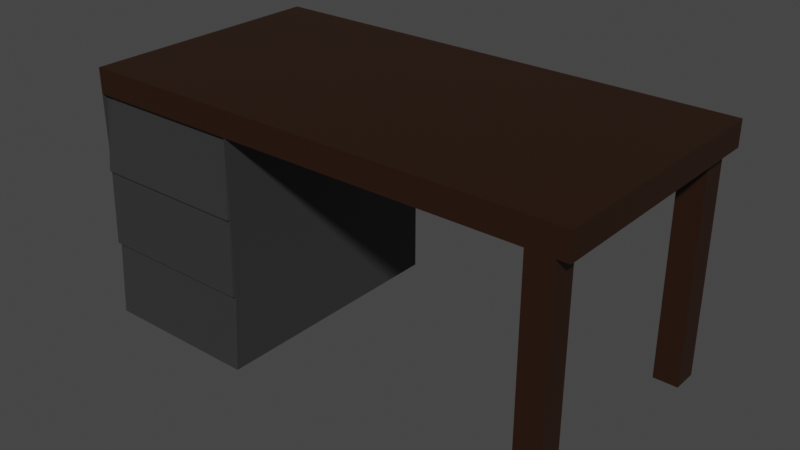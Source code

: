 # Source: SecretaryDesk.blend  (saved by Blender 2.90.8; exported with 4.5.12 LTS)
import bpy
from mathutils import Matrix  # noqa: F401  (used for matrix-valued properties, if any)

bpy.ops.wm.read_factory_settings(use_empty=True)
scene = bpy.context.scene
scene.name = 'Scene'

# ---- collections
col_collection = bpy.data.collections.new('Collection'); scene.collection.children.link(col_collection)

# ---- materials (node trees are filled in below, after node groups)
mat_material = bpy.data.materials.new('Material')
mat_material.alpha_threshold = 0.0
mat_material.use_transparent_shadow = False
mat_material.line_color = (0.0, 0.0, 0.0, 1.0)
mat_material_001 = bpy.data.materials.new('Material.001')
mat_material_001.use_transparent_shadow = False

# ---- material node trees
mat_material.use_nodes = True; mat_material.node_tree.nodes.clear()
_N = mat_material.node_tree.nodes; _L = mat_material.node_tree.links
n0 = _N.new('ShaderNodeOutputMaterial'); n0.name = 'Material Output'; n0.location = (300, 300)
n1 = _N.new('ShaderNodeBsdfPrincipled'); n1.name = 'Principled BSDF'; n1.location = (10, 300)
n1.distribution = 'GGX'
n1.subsurface_method = 'BURLEY'
n1.inputs[0].default_value = (0.03522, 0.03522, 0.03522, 1.0)
n1.inputs[2].default_value = 0.4
n1.inputs[3].default_value = 1.45
n1.inputs[27].default_value = (0.0, 0.0, 0.0, 1.0)
n1.inputs[28].default_value = 1.0
_L.new(n1.outputs[0], n0.inputs[0])
n0.is_active_output = True
mat_material_001.use_nodes = True; mat_material_001.node_tree.nodes.clear()
_N = mat_material_001.node_tree.nodes; _L = mat_material_001.node_tree.links
n0 = _N.new('ShaderNodeBsdfPrincipled'); n0.name = 'Principled BSDF'; n0.location = (10, 300)
n0.distribution = 'GGX'
n0.subsurface_method = 'BURLEY'
n0.inputs[0].default_value = (0.02198, 0.006958, 0.001153, 1.0)
n0.inputs[3].default_value = 1.45
n0.inputs[27].default_value = (0.0, 0.0, 0.0, 1.0)
n0.inputs[28].default_value = 1.0
n1 = _N.new('ShaderNodeOutputMaterial'); n1.name = 'Material Output'; n1.location = (300, 300)
_L.new(n0.outputs[0], n1.inputs[0])
n1.is_active_output = True

# ---- world
world_world = bpy.data.worlds.new('World'); scene.world = world_world
world_world.use_nodes = True; world_world.node_tree.nodes.clear()
_N = world_world.node_tree.nodes; _L = world_world.node_tree.links
n0 = _N.new('ShaderNodeOutputWorld'); n0.name = 'World Output'; n0.location = (300, 300)
n1 = _N.new('ShaderNodeBackground'); n1.name = 'Background'; n1.location = (10, 300)
n1.inputs[0].default_value = (0.05088, 0.05088, 0.05088, 1.0)
_L.new(n1.outputs[0], n0.inputs[0])
n0.is_active_output = True
world_world.color = (0.05088, 0.05088, 0.05088)
world_world.use_sun_shadow = False
world_world.sun_shadow_jitter_overblur = 0.0

# ---- meshes
me_cube = bpy.data.meshes.new('Cube')
me_cube.from_pydata([(0.6418, 1.0, 1.0), (0.6418, 1.0, -1.0), (0.6418, -1.0, 1.0), (0.6418, -1.0, -1.0), (-0.6418, 1.0, 1.0), (-0.6418, 1.0, -1.0), (-0.6418, -1.0, 1.0), (-0.6418, -1.0, -1.0), (0.6418, 1.0, 0.8), (-0.6418, -1.0, 0.8), (0.6418, -1.0, 0.8), (-0.6418, 1.0, 0.8), (3.288, 1.0, 1.0), (3.288, -1.0, 1.0), (3.288, 1.0, 0.8), (3.288, -1.0, 0.8), (3.193, 1.0, 1.0), (3.193, 1.0, 0.8), (3.193, -1.0, 0.8), (3.193, -1.0, 1.0), (2.995, 1.0, 0.8), (2.995, -1.0, 0.8), (2.995, 1.0, 1.0), (2.995, -1.0, 1.0), (-0.6418, -0.8031, -1.0), (0.6418, -0.8031, 1.0), (-0.6418, -0.8031, 1.0), (0.6418, -0.8031, -1.0), (0.6418, -0.8031, 0.8), (-0.6418, -0.8031, 0.8), (3.288, -0.8031, 1.0), (3.288, -0.8031, 0.8), (3.193, -0.8031, 1.0), (3.193, -0.8031, 0.8), (2.995, -0.8031, 0.8), (2.995, -0.8031, 1.0), (-0.6418, 0.7944, 1.0), (0.6418, 0.7944, -1.0), (-0.6418, 0.7944, 0.8), (3.193, 0.7944, 1.0), (2.995, 0.7944, 1.0), (-0.6418, 0.7944, -1.0), (0.6418, 0.7944, 1.0), (0.6418, 0.7944, 0.8), (3.288, 0.7944, 1.0), (3.288, 0.7944, 0.8), (3.193, 0.7944, 0.8), (2.995, 0.7944, 0.8), (3.193, -0.8031, -0.9956), (3.193, -1.0, -0.9956), (3.193, 1.0, -0.9956), (2.995, 1.0, -0.9956), (2.995, -1.0, -0.9956), (2.995, -0.8031, -0.9956), (3.193, 0.7944, -0.9956), (2.995, 0.7944, -0.9956), (0.6418, 1.0, 0.2), (0.6418, 1.0, -0.4), (0.6418, -1.0, 0.2), (0.6418, -1.0, -0.4), (-0.6418, 1.0, 0.2), (-0.6418, 1.0, -0.4), (-0.6418, -1.0, -0.4), (-0.6418, -1.0, 0.2), (-0.6418, -0.8031, 0.2), (-0.6418, -0.8031, -0.4), (0.6418, -0.8031, 0.2), (0.6418, -0.8031, -0.4), (0.6418, 0.7944, 0.2), (0.6418, 0.7944, -0.4), (-0.6418, 0.7944, 0.2), (-0.6418, 0.7944, -0.4), (-0.6375, -1.022, 0.2), (-0.6375, -0.9592, 0.8), (0.6367, -0.9592, 0.8), (0.6367, -1.022, 0.2), (0.6395, -1.0, 0.2), (0.6395, -1.025, -0.4), (-0.6441, -1.025, -0.4), (-0.6441, -1.0, 0.2), (0.6424, -1.0, -0.4), (0.6424, -1.038, -1.0), (-0.6412, -1.038, -1.0), (-0.6412, -1.0, -0.4)], [], [(25, 26, 6, 2), (10, 2, 6, 9), (38, 36, 4, 11), (24, 27, 3, 7), (17, 16, 12, 14), (11, 4, 0, 8), (60, 11, 8, 56), (66, 28, 10, 58), (70, 38, 11, 60), (63, 58, 75, 72), (31, 30, 13, 15), (46, 17, 14, 45), (32, 19, 13, 30), (19, 18, 15, 13), (23, 21, 18, 19), (35, 23, 19, 32), (33, 18, 49, 48), (20, 22, 16, 17), (8, 0, 22, 20), (43, 8, 20, 47), (25, 2, 23, 35), (2, 10, 21, 23), (42, 25, 35, 40), (10, 28, 34, 21), (17, 46, 54, 50), (40, 35, 32, 39), (39, 32, 30, 44), (18, 33, 31, 15), (45, 44, 30, 31), (63, 9, 29, 64), (68, 43, 28, 66), (41, 37, 27, 24), (9, 6, 26, 29), (42, 36, 26, 25), (0, 4, 36, 42), (5, 1, 37, 41), (56, 8, 43, 68), (14, 12, 44, 45), (16, 39, 44, 12), (22, 40, 39, 16), (0, 42, 40, 22), (28, 43, 47, 34), (34, 47, 46, 33), (33, 46, 45, 31), (64, 29, 38, 70), (29, 26, 36, 38), (55, 51, 50, 54), (52, 53, 48, 49), (21, 34, 53, 52), (18, 21, 52, 49), (47, 20, 51, 55), (46, 47, 55, 54), (34, 33, 48, 53), (20, 17, 50, 51), (24, 65, 71, 41), (65, 64, 70, 71), (1, 57, 69, 37), (57, 56, 68, 69), (37, 69, 67, 27), (69, 68, 66, 67), (7, 62, 65, 24), (62, 63, 64, 65), (7, 3, 81, 82), (59, 58, 76, 77), (41, 71, 61, 5), (71, 70, 60, 61), (27, 67, 59, 3), (67, 66, 58, 59), (5, 61, 57, 1), (61, 60, 56, 57), (75, 74, 73, 72), (10, 9, 73, 74), (9, 63, 72, 73), (58, 10, 74, 75), (77, 76, 79, 78), (58, 63, 79, 76), (62, 59, 77, 78), (63, 62, 78, 79), (81, 80, 83, 82), (3, 59, 80, 81), (62, 7, 82, 83), (59, 62, 83, 80)])
me_cube.polygons.foreach_set('material_index', [1, 1, 1, 0, 1, 1, 0, 0, 0, 0, 1, 1, 1, 1, 1, 1, 1, 1, 1, 1, 1, 1, 1, 1, 1, 1, 1, 1, 1, 0, 0, 0, 1, 1, 1, 0, 0, 1, 1, 1, 1, 1, 1, 1, 0, 1, 1, 1, 1, 1, 1, 1, 1, 1, 0, 0, 0, 0, 0, 0, 0, 0, 0, 0, 0, 0, 0, 0, 0, 0, 0, 0, 0, 0, 0, 0, 0, 0, 0, 0, 0, 0])
_uv = me_cube.uv_layers.new(name='UVMap')
_uv.uv.foreach_set('vector', [0.625, 0.7254, 0.875, 0.7254, 0.875, 0.75, 0.625, 0.75, 0.6, 0.75, 0.625, 0.75, 0.625, 1.0, 0.6, 1.0, 0.6, 0.2243, 0.625, 0.2243, 0.625, 0.25, 0.6, 0.25, 0.125, 0.7254, 0.375, 0.7254, 0.375, 0.75, 0.125, 0.75, 0.6, 0.5, 0.625, 0.5, 0.625, 0.5, 0.6, 0.5, 0.6, 0.25, 0.625, 0.25, 0.625, 0.5, 0.6, 0.5, 0.525, 0.25, 0.6, 0.25, 0.6, 0.5, 0.525, 0.5, 0.525, 0.7254, 0.6, 0.7254, 0.6, 0.75, 0.525, 0.75, 0.525, 0.2243, 0.6, 0.2243, 0.6, 0.25, 0.525, 0.25, 0.525, 1.0, 0.525, 0.75, 0.525, 0.75, 0.525, 1.0, 0.6, 0.7254, 0.625, 0.7254, 0.625, 0.75, 0.6, 0.75, 0.6, 0.5257, 0.6, 0.5, 0.6, 0.5, 0.6, 0.5257, 0.625, 0.7254, 0.625, 0.75, 0.625, 0.75, 0.625, 0.7254, 0.625, 0.75, 0.6, 0.75, 0.6, 0.75, 0.625, 0.75, 0.625, 0.75, 0.6, 0.75, 0.6, 0.75, 0.625, 0.75, 0.625, 0.7254, 0.625, 0.75, 0.625, 0.75, 0.625, 0.7254, 0.6, 0.7254, 0.6, 0.75, 0.6, 0.75, 0.6, 0.7254, 0.6, 0.5, 0.625, 0.5, 0.625, 0.5, 0.6, 0.5, 0.6, 0.5, 0.625, 0.5, 0.625, 0.5, 0.6, 0.5, 0.6, 0.5257, 0.6, 0.5, 0.6, 0.5, 0.6, 0.5257, 0.625, 0.7254, 0.625, 0.75, 0.625, 0.75, 0.625, 0.7254, 0.625, 0.75, 0.6, 0.75, 0.6, 0.75, 0.625, 0.75, 0.625, 0.5257, 0.625, 0.7254, 0.625, 0.7254, 0.625, 0.5257, 0.6, 0.75, 0.6, 0.7254, 0.6, 0.7254, 0.6, 0.75, 0.6, 0.5, 0.6, 0.5257, 0.6, 0.5257, 0.6, 0.5, 0.625, 0.5257, 0.625, 0.7254, 0.625, 0.7254, 0.625, 0.5257, 0.625, 0.5257, 0.625, 0.7254, 0.625, 0.7254, 0.625, 0.5257, 0.6, 0.75, 0.6, 0.7254, 0.6, 0.7254, 0.6, 0.75, 0.6, 0.5257, 0.625, 0.5257, 0.625, 0.7254, 0.6, 0.7254, 0.525, 0.0, 0.6, 0.0, 0.6, 0.02461, 0.525, 0.02461, 0.525, 0.5257, 0.6, 0.5257, 0.6, 0.7254, 0.525, 0.7254, 0.125, 0.5257, 0.375, 0.5257, 0.375, 0.7254, 0.125, 0.7254, 0.6, 0.0, 0.625, 0.0, 0.625, 0.02461, 0.6, 0.02461, 0.625, 0.5257, 0.875, 0.5257, 0.875, 0.7254, 0.625, 0.7254, 0.625, 0.5, 0.875, 0.5, 0.875, 0.5257, 0.625, 0.5257, 0.125, 0.5, 0.375, 0.5, 0.375, 0.5257, 0.125, 0.5257, 0.525, 0.5, 0.6, 0.5, 0.6, 0.5257, 0.525, 0.5257, 0.6, 0.5, 0.625, 0.5, 0.625, 0.5257, 0.6, 0.5257, 0.625, 0.5, 0.625, 0.5257, 0.625, 0.5257, 0.625, 0.5, 0.625, 0.5, 0.625, 0.5257, 0.625, 0.5257, 0.625, 0.5, 0.625, 0.5, 0.625, 0.5257, 0.625, 0.5257, 0.625, 0.5, 0.6, 0.7254, 0.6, 0.5257, 0.6, 0.5257, 0.6, 0.7254, 0.6, 0.7254, 0.6, 0.5257, 0.6, 0.5257, 0.6, 0.7254, 0.6, 0.7254, 0.6, 0.5257, 0.6, 0.5257, 0.6, 0.7254, 0.525, 0.02461, 0.6, 0.02461, 0.6, 0.2243, 0.525, 0.2243, 0.6, 0.02461, 0.625, 0.02461, 0.625, 0.2243, 0.6, 0.2243, 0.6, 0.5257, 0.6, 0.5, 0.6, 0.5, 0.6, 0.5257, 0.6, 0.75, 0.6, 0.7254, 0.6, 0.7254, 0.6, 0.75, 0.6, 0.75, 0.6, 0.7254, 0.6, 0.7254, 0.6, 0.75, 0.6, 0.75, 0.6, 0.75, 0.6, 0.75, 0.6, 0.75, 0.6, 0.5257, 0.6, 0.5, 0.6, 0.5, 0.6, 0.5257, 0.6, 0.5257, 0.6, 0.5257, 0.6, 0.5257, 0.6, 0.5257, 0.6, 0.7254, 0.6, 0.7254, 0.6, 0.7254, 0.6, 0.7254, 0.6, 0.5, 0.6, 0.5, 0.6, 0.5, 0.6, 0.5, 0.375, 0.02461, 0.45, 0.02461, 0.45, 0.2243, 0.375, 0.2243, 0.45, 0.02461, 0.525, 0.02461, 0.525, 0.2243, 0.45, 0.2243, 0.375, 0.5, 0.45, 0.5, 0.45, 0.5257, 0.375, 0.5257, 0.45, 0.5, 0.525, 0.5, 0.525, 0.5257, 0.45, 0.5257, 0.375, 0.5257, 0.45, 0.5257, 0.45, 0.7254, 0.375, 0.7254, 0.45, 0.5257, 0.525, 0.5257, 0.525, 0.7254, 0.45, 0.7254, 0.375, 0.0, 0.45, 0.0, 0.45, 0.02461, 0.375, 0.02461, 0.45, 0.0, 0.525, 0.0, 0.525, 0.02461, 0.45, 0.02461, 0.125, 0.75, 0.375, 0.75, 0.375, 0.75, 0.125, 0.75, 0.45, 0.75, 0.525, 0.75, 0.525, 0.75, 0.45, 0.75, 0.375, 0.2243, 0.45, 0.2243, 0.45, 0.25, 0.375, 0.25, 0.45, 0.2243, 0.525, 0.2243, 0.525, 0.25, 0.45, 0.25, 0.375, 0.7254, 0.45, 0.7254, 0.45, 0.75, 0.375, 0.75, 0.45, 0.7254, 0.525, 0.7254, 0.525, 0.75, 0.45, 0.75, 0.375, 0.25, 0.45, 0.25, 0.45, 0.5, 0.375, 0.5, 0.45, 0.25, 0.525, 0.25, 0.525, 0.5, 0.45, 0.5, 0.525, 0.75, 0.6, 0.75, 0.6, 1.0, 0.525, 1.0, 0.6, 0.75, 0.6, 1.0, 0.6, 1.0, 0.6, 0.75, 0.6, 0.0, 0.525, 0.0, 0.525, 0.0, 0.6, 0.0, 0.525, 0.75, 0.6, 0.75, 0.6, 0.75, 0.525, 0.75, 0.45, 0.75, 0.525, 0.75, 0.525, 1.0, 0.45, 1.0, 0.525, 0.75, 0.525, 1.0, 0.525, 1.0, 0.525, 0.75, 0.45, 1.0, 0.45, 0.75, 0.45, 0.75, 0.45, 1.0, 0.525, 0.0, 0.45, 0.0, 0.45, 0.0, 0.525, 0.0, 0.375, 0.75, 0.45, 0.75, 0.45, 1.0, 0.375, 1.0, 0.375, 0.75, 0.45, 0.75, 0.45, 0.75, 0.375, 0.75, 0.45, 0.0, 0.375, 0.0, 0.375, 0.0, 0.45, 0.0, 0.45, 0.75, 0.45, 1.0, 0.45, 1.0, 0.45, 0.75])
me_cube.materials.append(mat_material)
me_cube.materials.append(mat_material_001)
me_cube.use_remesh_preserve_volume = False
me_cube.use_remesh_preserve_attributes = False
me_cube.use_mirror_vertex_groups = False
me_cube.update()

# ---- objects
ob_cube = bpy.data.objects.new('Cube', me_cube)

# ---- transforms, parenting, visibility, modifiers, constraints
ob_cube.location = (0.0, 0.0, 0.0)
ob_cube.lock_rotations_4d = False
ob_cube.empty_display_type = 'ARROWS'
ob_cube.lineart.crease_threshold = 0.0

# ---- collection membership
col_collection.objects.link(ob_cube)

# ---- scene / render settings (as saved in the file)
scene.frame_start = 1; scene.frame_end = 250; scene.frame_set(1)
scene.render.engine = 'BLENDER_EEVEE_NEXT'
scene.cycles.use_denoising = False
scene.cycles.samples = 128
scene.cycles.sampling_pattern = 'TABULATED_SOBOL'
scene.cycles.use_adaptive_sampling = False
scene.cycles.use_light_tree = False
scene.view_settings.view_transform = 'Filmic'
bpy.context.view_layer.update()

# ---- added for rendering (the .blend has no active camera and no usable light): camera, sun
cam_auto = bpy.data.cameras.new('AutoCamera')
cam_auto.lens = 50.0
cam_auto.sensor_width = 36.0
cam_auto.clip_end = 1000.0
ob_auto_camera = bpy.data.objects.new('AutoCamera', cam_auto)
scene.collection.objects.link(ob_auto_camera)
ob_auto_camera.location = (5.81826, -5.41483, 3.59707)
ob_auto_camera.rotation_euler = (1.09748, -7.21219e-08, 0.694738)
scene.camera = ob_auto_camera
light_auto_sun = bpy.data.lights.new('AutoSun', 'SUN')
light_auto_sun.energy = 3.0
light_auto_sun.angle = 0.0523599
ob_auto_sun = bpy.data.objects.new('AutoSun', light_auto_sun)
scene.collection.objects.link(ob_auto_sun)
ob_auto_sun.rotation_euler = (0.872665, 0.174533, 0.523599)
bpy.context.view_layer.update()
